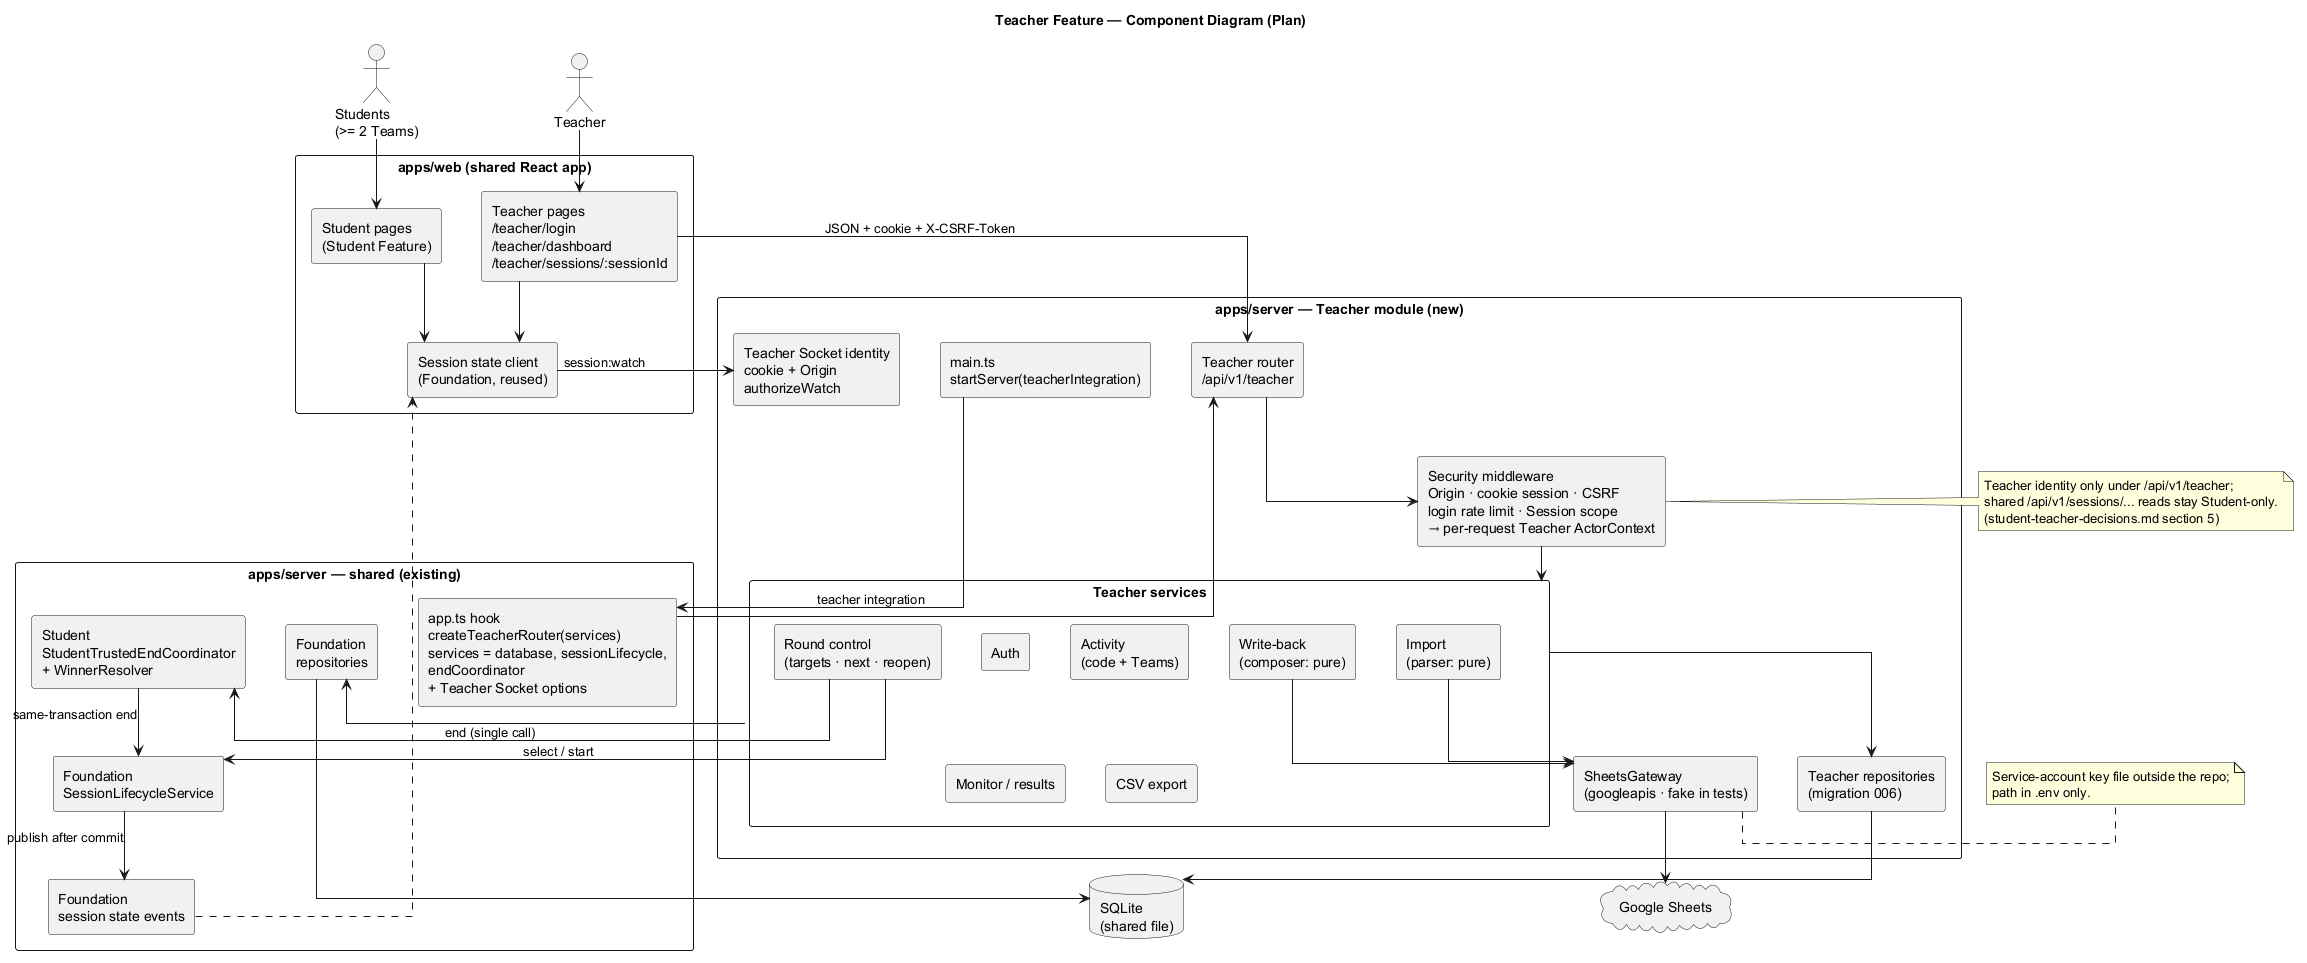

The diagram above was rendered by PlantUML. Its source (embedded in the PNG):
@startuml
title Teacher Feature — Component Diagram (Plan)
top to bottom direction
skinparam componentStyle rectangle
skinparam linetype ortho
skinparam nodesep 40
skinparam ranksep 50
skinparam packageStyle rectangle

actor Teacher
actor "Students\n(>= 2 Teams)" as Students

package "apps/web (shared React app)" as Web {
  component "Teacher pages\n/teacher/login\n/teacher/dashboard\n/teacher/sessions/:sessionId" as TeacherUI
  component "Session state client\n(Foundation, reused)" as StateClient
  component "Student pages\n(Student Feature)" as StudentUI
}

package "apps/server — Teacher module (new)" as TeacherMod {
  component "main.ts\nstartServer(teacherIntegration)" as Main
  component "Teacher router\n/api/v1/teacher" as Router
  component "Security middleware\nOrigin · cookie session · CSRF\nlogin rate limit · Session scope\n→ per-request Teacher ActorContext" as Security
  component "Teacher Socket identity\ncookie + Origin\nauthorizeWatch" as SocketId

  package "Teacher services" as Services {
    component "Auth" as Auth
    component "Activity\n(code + Teams)" as Activity
    component "Round control\n(targets · next · reopen)" as Rounds
    component "Monitor / results" as Monitor
    component "Import\n(parser: pure)" as Import
    component "Write-back\n(composer: pure)" as WriteBack
    component "CSV export" as Export
  }

  component "Teacher repositories\n(migration 006)" as TeacherRepo
  component "SheetsGateway\n(googleapis · fake in tests)" as Gateway
}

package "apps/server — shared (existing)" as Shared {
  component "app.ts hook\ncreateTeacherRouter(services)\nservices = database, sessionLifecycle,\nendCoordinator\n+ Teacher Socket options" as Hook
  component "Foundation\nSessionLifecycleService" as Lifecycle
  component "Foundation\nrepositories" as FRepo
  component "Foundation\nsession state events" as Events
  component "Student\nStudentTrustedEndCoordinator\n+ WinnerResolver" as Coord
}

database "SQLite\n(shared file)" as DB
cloud "Google Sheets" as Sheets

Teacher --> TeacherUI
Students --> StudentUI
TeacherUI --> Router : JSON + cookie + X-CSRF-Token
TeacherUI --> StateClient
StudentUI --> StateClient
StateClient --> SocketId : session:watch

Main --> Hook : teacher integration
Hook --> Router
Router --> Security
Security --> Services

Rounds --> Lifecycle : select / start
Rounds --> Coord : end (single call)
Coord --> Lifecycle : same-transaction end
Lifecycle --> Events : publish after commit
Events ..> StateClient

Services --> FRepo
Services --> TeacherRepo
Import --> Gateway
WriteBack --> Gateway
Gateway --> Sheets

FRepo --> DB
TeacherRepo --> DB

note right of Security
  Teacher identity only under /api/v1/teacher;
  shared /api/v1/sessions/... reads stay Student-only.
  (student-teacher-decisions.md section 5)
end note
note right of Gateway
  Service-account key file outside the repo;
  path in .env only.
end note
@enduml